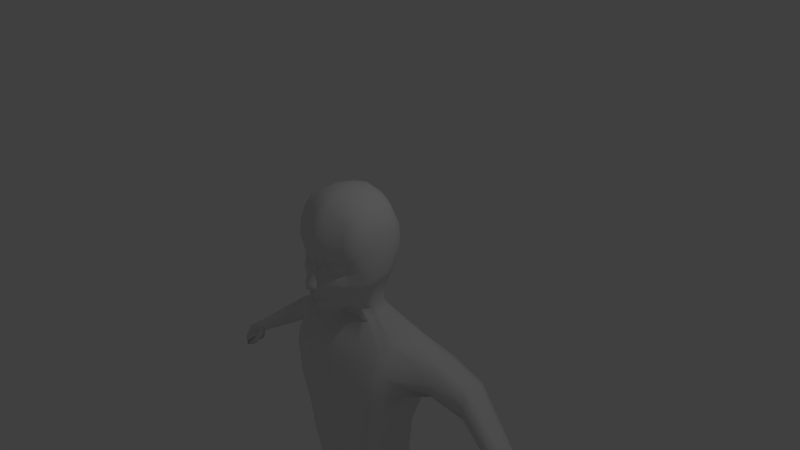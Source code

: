# Source: Aang3_1.blend  (saved by Blender 2.70.0; exported with 4.5.12 LTS)
import bpy
from mathutils import Matrix  # noqa: F401  (used for matrix-valued properties, if any)

bpy.ops.wm.read_factory_settings(use_empty=True)
scene = bpy.context.scene
scene.name = 'Scene'

# ---- collections
col_collection_1 = bpy.data.collections.new('Collection 1'); scene.collection.children.link(col_collection_1)

# ---- materials (node trees are filled in below, after node groups)
mat_material = bpy.data.materials.new('Material')
mat_material.alpha_threshold = 0.0
mat_material.use_transparent_shadow = False
mat_material.roughness = 0.5
mat_material.line_color = (0.0, 0.0, 0.0, 1.0)

# ---- material node trees

# ---- world
world_world = bpy.data.worlds.new('World'); scene.world = world_world
world_world.color = (0.05088, 0.05088, 0.05088)
world_world.use_sun_shadow = False
world_world.sun_shadow_jitter_overblur = 0.0
world_world.cycles.sampling_method = 'MANUAL'
world_world.cycles.sample_map_resolution = 256

# ---- cameras
cam_camera = bpy.data.cameras.new('Camera')
cam_camera.clip_end = 100.0
cam_camera.lens = 35.0
cam_camera.sensor_width = 32.0
cam_camera.sensor_height = 18.0
cam_camera.ortho_scale = 7.314
cam_camera.dof.focus_distance = 0.0
cam_camera.dof.aperture_fstop = 128.0

# ---- lights
light_lamp = bpy.data.lights.new('Lamp', 'POINT')
light_lamp.transmission_factor = 0.0
light_lamp.cutoff_distance = 30.0
light_lamp.energy = 100.0
light_lamp.shadow_buffer_clip_start = 1.001
light_lamp.shadow_soft_size = 0.1
light_lamp.shadow_maximum_resolution = 0.006
light_lamp.use_absolute_resolution = True
light_lamp.cycles.use_multiple_importance_sampling = False

# ---- meshes
me_cube_003 = bpy.data.meshes.new('Cube.003')
me_cube_003.from_pydata([(0.5443, 0.2652, 2.651), (0.5334, -0.7135, 2.755), (0.498, 0.4848, 4.339), (0.6107, -0.7254, 4.341), (0.0, 0.6752, 4.403), (0.7203, 0.5009, 3.461), (0.0, 0.4547, 2.603), (0.7295, -0.1286, 4.496), (0.664, -0.7799, 3.533), (0.5369, -0.2215, 2.596), (0.0, -0.8521, 4.496), (0.0, -1.012, 2.286), (0.0, 0.7906, 3.457), (0.922, -0.1668, 3.444), (0.0, -1.076, 3.448), (0.5338, 0.5156, 1.937), (0.0, -0.1286, 4.773), (0.2692, 0.5865, 4.372), (0.7024, 0.3443, 3.072), (0.7056, -0.4851, 4.465), (0.6711, -0.7235, 3.102), (0.5337, -0.008312, 2.629), (0.2687, -0.8696, 2.381), (0.6563, 0.5608, 3.956), (0.2692, 0.3815, 2.639), (0.7056, 0.2278, 4.464), (0.705, -0.7687, 4.03), (0.5073, -0.3646, 2.663), (0.2692, -0.7718, 4.465), (0.0, 0.4949, 3.083), (0.0, 0.8684, 3.973), (0.3565, 0.6649, 3.459), (0.8217, -0.1951, 3.023), (0.9049, -0.1286, 4.066), (0.8224, 0.2293, 3.446), (0.8672, -0.5826, 3.444), (0.0, -1.073, 4.066), (0.2856, -0.9993, 3.526), (0.0, -0.5721, 2.305), (0.0, 0.6685, 1.937), (0.3482, -0.1192, 4.724), (0.0, -0.5721, 4.724), (0.0, 0.3148, 4.705), (0.3369, 0.4544, 3.105), (0.7885, -0.5725, 3.044), (0.5457, 0.1231, 1.937), (0.3347, 0.7463, 3.946), (0.7729, 0.1008, 3.065), (0.8267, 0.3, 4.012), (0.8653, -0.5556, 4.039), (0.3258, -0.9782, 3.076), (0.3347, -0.9812, 4.038), (0.306, -0.5078, 2.418), (0.3297, -0.5083, 4.673), (0.3297, 0.2699, 4.65), (0.3979, 0.3373, 2.204), (0.0, 0.472, 2.204), (0.4039, -0.00853, 2.204), (1.244, 0.5947, 1.733), (0.4027, 0.143, 2.204), (0.3293, 0.4055, 2.204), (0.343, -0.07544, 2.238), (1.314, 0.02836, 1.818), (0.0, -0.2729, 2.204), (1.045, 0.4087, -1.219), (0.0, 0.8208, 1.665), (0.3323, -0.2276, 2.204), (0.5433, 0.295, 1.937), (0.4507, 0.5812, 1.937), (0.4836, 0.03089, 1.97), (0.0, -0.177, 1.937), (0.4568, -0.1374, 1.937), (1.3, 0.3026, 1.818), (1.023, 0.7056, 1.665), (1.24, -0.2425, 1.761), (1.102, 0.0444, -1.219), (0.0, -0.5278, 1.665), (1.116, -0.2395, -1.219), (0.0, 0.6611, -1.219), (1.058, -0.4552, 1.665), (1.061, 0.451, -1.869), (1.177, -0.07034, -1.869), (1.202, 0.1254, -1.869), (1.156, -0.2679, -1.869), (0.0, -0.5278, -1.869), (0.9735, -0.4406, -1.869), (0.817, 0.5594, -1.219), (1.042, -0.4703, -1.186), (0.0, -0.7351, -1.219), (0.8535, -0.6274, -1.219), (1.279, 0.5843, 0.2227), (1.356, -0.2206, 0.2227), (0.0, 0.8977, 0.2227), (1.34, 0.1319, 0.2227), (1.289, -0.5362, 0.2566), (1.088, -0.7087, 0.2227), (1.049, 0.7649, 0.2227), (0.0, -0.836, 0.2227), (1.305, 0.7349, 1.262), (0.0, 0.9513, 1.262), (1.311, -0.5416, 1.192), (1.094, -0.6208, 1.262), (1.052, 0.8171, 1.262), (0.0, -0.6481, 1.262), (1.365, 0.6828, 0.8268), (1.462, -0.1894, 0.8268), (0.0, 1.022, 0.8268), (1.443, 0.1927, 0.8268), (1.383, -0.5601, 0.8062), (1.127, -0.7226, 0.8268), (1.078, 0.8741, 0.8268), (0.0, -0.8562, 0.8268), (1.044, 0.4966, -0.4974), (1.091, -0.2301, -0.4974), (0.0, 0.7796, -0.4974), (1.082, 0.08823, -0.4974), (1.046, -0.5033, -0.4635), (0.9197, -0.6681, -0.4974), (0.8952, 0.6623, -0.4974), (0.0, -0.7856, -0.4974), (1.902, 0.8327, 1.374), (1.902, 0.205, 1.374), (1.902, 0.9204, 1.024), (2.536, 0.6365, 0.9596), (2.536, 0.9939, 0.9596), (1.902, 0.1281, 1.024), (1.902, 0.4234, 1.374), (1.902, 0.6317, 1.374), (1.902, 0.8392, 0.6907), (1.902, 0.4211, 0.6464), (1.902, 0.6332, 0.6464), (1.902, 0.1993, 0.699), (2.536, 0.8184, 0.9596), (2.536, 0.4457, 0.9596), (2.536, 1.071, 0.6539), (2.536, 0.3785, 0.6539), (2.536, 0.9997, 0.363), (2.536, 0.6344, 0.3243), (2.536, 0.8198, 0.3243), (2.536, 0.4407, 0.3703), (3.761, 0.3857, -0.04228), (3.761, 0.6774, -0.04228), (3.761, 0.5342, -0.04228), (3.761, 0.23, -0.04228), (3.761, 0.74, -0.2237), (4.48, 0.5562, -0.7292), (4.48, 0.2644, -0.7292), (3.761, 0.1752, -0.2237), (3.761, 0.6821, -0.3964), (3.761, 0.384, -0.4193), (3.761, 0.5353, -0.4193), (3.761, 0.2259, -0.3921), (4.361, 0.2685, -0.5087), (4.361, 0.5602, -0.5087), (4.361, 0.4169, -0.5087), (4.361, 0.1128, -0.5091), (4.361, 0.6228, -0.6094), (4.568, 0.2982, -1.094), (4.568, 0.569, -1.094), (4.361, 0.05738, -0.6253), (4.361, 0.5649, -0.7053), (4.361, 0.2668, -0.718), (4.361, 0.4181, -0.718), (4.357, 0.1023, -0.7149), (4.48, 0.4129, -0.7292), (4.48, 0.1088, -0.7292), (4.48, 0.6188, -0.8254), (4.48, 0.06237, -0.8255), (4.48, 0.5609, -0.917), (4.48, 0.2628, -0.9291), (4.48, 0.414, -0.9291), (4.48, 0.1059, -0.9147), (4.568, 0.436, -1.094), (4.568, 0.1537, -1.094), (4.568, 0.6271, -1.144), (4.568, 0.2773, -1.144), (4.568, 0.4497, -1.144), (4.568, 0.1028, -1.144), (4.568, 0.5733, -1.19), (4.568, 0.2966, -1.197), (4.568, 0.437, -1.197), (4.568, 0.1499, -1.189), (3.88, 0.2069, -0.1342), (3.88, 0.7169, -0.2997), (3.88, 0.1521, -0.2997), (3.88, 0.3609, -0.4782), (3.88, 0.1895, -0.4533), (3.88, 0.659, -0.4573), (3.88, 0.5122, -0.4782), (3.88, 0.6543, -0.1342), (3.88, 0.3626, -0.1342), (3.88, 0.5111, -0.1342), (3.985, 0.6962, -0.3678), (3.985, 0.3402, -0.531), (3.985, 0.6383, -0.5118), (3.985, 0.6336, -0.2166), (3.985, 0.1862, -0.2166), (3.985, 0.1314, -0.3713), (3.985, 0.1866, -0.5114), (3.985, 0.4915, -0.531), (3.985, 0.3419, -0.2166), (3.985, 0.4904, -0.2166), (3.924, 0.0609, -0.5337), (3.924, 0.1236, -0.641), (4.03, 0.109, -0.5584), (4.028, 0.1186, -0.7401), (4.022, 0.01381, -0.656), (4.017, 0.03771, -0.8033), (4.119, 0.07254, -0.6763), (4.109, 0.0494, -0.8183), (4.191, -0.01295, -0.8881), (4.178, -0.007248, -0.9215), (4.3, -0.04451, -0.8589), (4.287, -0.01898, -0.888), (0.1782, 0.7278, 3.458), (0.1346, 0.6309, 4.388), (0.1346, -0.9648, 2.33), (0.1346, 0.4181, 2.621), (0.1346, -0.7998, 4.48), (0.07526, -1.03, 3.45), (0.1741, -0.1239, 4.749), (0.1685, 0.4805, 3.094), (0.1674, 0.8073, 3.959), (0.1244, -1.08, 3.055), (0.1674, -1.05, 4.052), (0.1649, -0.54, 2.361), (0.1649, -0.5402, 4.698), (0.1649, 0.2923, 4.678), (0.1646, 0.4388, 2.204), (0.1661, -0.2502, 2.204), (0.2254, 0.6248, 1.937), (0.2284, -0.1572, 1.937), (0.5113, 0.7632, 1.665), (0.5289, -0.4915, 1.665), (0.4868, -0.4842, -1.869), (0.4085, 0.6103, -1.219), (0.4268, -0.6812, -1.219), (0.5244, 0.8313, 0.2227), (0.5438, -0.7723, 0.2227), (0.526, 0.8842, 1.262), (0.5469, -0.6345, 1.262), (0.5389, 0.9483, 0.8268), (0.5635, -0.7894, 0.8268), (0.4476, 0.7209, -0.4974), (0.4598, -0.7268, -0.4974), (0.0, 0.6829, -1.919), (0.817, 0.6151, -1.919), (0.4085, 0.6507, -1.919), (0.0, 0.02843, -2.509), (0.0, -0.4129, -2.509), (0.1488, 0.02277, -2.509), (0.1435, -0.4141, -2.509), (0.0, 0.6829, -2.559), (0.06518, 0.6507, -2.559), (0.0, 0.298, -2.509), (0.1488, 0.2923, -2.509), (1.049, 0.8143, -3.311), (1.171, 0.2139, -3.311), (1.197, 0.4394, -3.311), (1.149, -0.01352, -3.311), (0.9567, -0.2125, -3.311), (0.4435, -0.2057, -3.311), (0.8462, 1.003, -3.311), (0.4902, 1.018, -3.311), (0.0872, 0.3212, -3.311), (0.1881, -0.1111, -3.311), (0.2085, 0.8621, -3.311), (0.1336, 0.6316, -3.311), (0.9175, 0.9658, -5.44), (1.003, 0.4758, -5.44), (1.021, 0.6598, -5.44), (0.987, 0.2901, -5.44), (1.027, 0.3074, -8.993), (0.8528, 0.1277, -5.44), (1.059, 0.6589, -8.993), (0.4942, 0.1333, -5.44), (0.7756, 1.12, -5.44), (0.5269, 1.132, -5.44), (1.042, 0.4839, -8.993), (0.961, 0.9497, -8.993), (0.2453, 0.5633, -5.44), (0.3158, 0.2104, -5.44), (0.33, 1.005, -5.44), (0.2777, 0.8167, -5.44), (0.9045, 0.9497, -5.765), (0.9856, 0.4839, -5.765), (1.003, 0.6589, -5.765), (0.9705, 0.3074, -5.765), (0.8845, -0.05294, -8.447), (0.843, 0.1531, -5.765), (1.012, 0.2307, -8.447), (0.5021, 0.1583, -5.765), (0.7696, 1.096, -5.765), (0.5332, 1.108, -5.765), (0.9856, 0.5275, -8.464), (1.003, 0.6633, -8.464), (0.2655, 0.5671, -5.765), (0.3325, 0.2317, -5.765), (0.346, 0.9868, -5.765), (0.2963, 0.808, -5.765), (0.907, 0.562, -8.993), (0.8995, 0.1531, -8.993), (0.5624, 0.5671, -8.993), (0.5586, 0.1583, -8.993), (0.8261, 1.096, -8.993), (0.5896, 1.108, -8.993), (0.907, 0.8029, -8.993), (0.5624, 0.808, -8.993), (0.322, 0.5671, -8.993), (0.389, 0.2317, -8.993), (0.4025, 0.9868, -8.993), (0.3528, 0.808, -8.993), (0.9045, 0.889, -8.464), (0.7696, 1.003, -8.464), (0.5332, 1.012, -8.464), (0.2655, 0.5921, -8.464), (0.346, 0.9178, -8.464), (0.2963, 0.779, -8.464), (0.374, 0.1719, -8.447), (0.5436, -0.04767, -8.447), (1.105, -0.683, -8.993), (0.9564, -0.8373, -8.752), (1.084, -0.683, -8.752), (0.9779, -0.8373, -8.993), (0.637, -0.8321, -8.993), (0.4674, -0.7587, -8.993), (0.4459, -0.7587, -8.752), (0.6155, -0.8321, -8.752), (1.003, 0.5863, -8.001), (0.9856, 0.494, -8.001), (0.9705, 0.4009, -7.986), (0.843, 0.3195, -7.986), (0.7696, 0.8171, -8.001), (0.2655, 0.5379, -8.001), (0.2963, 0.6649, -8.001), (0.5021, 0.3223, -7.986), (0.9045, 0.7397, -8.001), (0.5332, 0.8233, -8.001), (0.346, 0.7593, -8.001), (0.3325, 0.361, -7.986), (0.7127, 0.5272, 3.656), (0.7127, -0.8049, 3.737), (0.0, 0.8295, 3.715), (0.9134, -0.1477, 3.755), (0.0, -1.072, 3.757), (0.3456, 0.7056, 3.702), (0.8546, 0.2647, 3.729), (0.8758, -0.5862, 3.741), (0.3456, -0.9775, 3.745), (0.1728, -1.052, 3.751), (0.1728, 0.7675, 3.709), (0.6689, 0.3275, 2.982), (0.6419, -0.7634, 3.028), (0.0, 0.4863, 2.981), (0.7612, -0.2007, 2.932), (0.0, -1.14, 2.896), (0.3226, 0.4389, 3.006), (0.7441, -0.5284, 2.963), (0.7221, 0.07766, 2.972), (0.3137, -0.9793, 2.953), (0.1266, -1.089, 2.917), (0.1613, 0.4673, 2.994), (0.6172, 0.3016, 2.845), (0.5969, -0.7546, 2.915), (0.0, 0.4732, 2.824), (0.6682, -0.2093, 2.793), (0.0, -1.158, 2.703), (0.3004, 0.4151, 2.854), (0.6458, -0.4604, 2.838), (0.6439, 0.04199, 2.83), (0.2885, -0.9524, 2.722), (0.1299, -1.079, 2.718), (0.1502, 0.4469, 2.839), (0.0, -1.235, 3.06), (0.1064, -1.184, 3.083), (0.0, -1.243, 2.939), (0.08744, -1.192, 2.96), (0.6856, 0.3359, 3.027), (0.6565, -0.7466, 3.065), (0.0, 0.4906, 3.032), (0.7915, -0.1979, 2.978), (0.3297, 0.4467, 3.055), (0.776, -0.5504, 3.003), (0.7475, 0.08925, 3.019), (0.3198, -0.9923, 3.015), (0.1255, -1.084, 2.973), (0.1649, 0.4739, 3.044), (0.0, -1.252, 2.999), (0.101, -1.202, 3.022), (0.5834, 0.2847, 2.755), (0.5674, -0.7355, 2.841), (0.0, 0.4646, 2.722), (0.6073, -0.2149, 2.701), (0.0, -1.113, 2.578), (0.2859, 0.3995, 2.754), (0.5816, -0.416, 2.757), (0.5928, 0.01867, 2.737), (0.2639, -0.914, 2.598), (0.1321, -1.027, 2.591), (0.143, 0.4335, 2.738), (0.6032, 0.2946, 2.808), (0.5847, -0.7467, 2.884), (0.0, 0.4696, 2.782), (0.6429, -0.2116, 2.755), (0.0, -1.1, 2.662), (0.2944, 0.4087, 2.813), (0.6192, -0.442, 2.805), (0.6228, 0.03234, 2.791), (0.2754, -0.9349, 2.667), (0.1308, -1.01, 2.667), (0.1472, 0.4413, 2.797), (0.7105, 0.4145, 3.246), (0.6543, -0.7276, 3.24), (0.0, 0.6275, 3.251), (0.8667, -0.1824, 3.212), (0.3457, 0.5488, 3.264), (0.8423, -0.5817, 3.223), (0.7951, 0.1585, 3.236), (0.2673, -0.9374, 3.247), (0.1728, 0.5914, 3.257), (0.1024, -1.057, 3.232), (0.6093, -0.7657, 3.466), (0.2922, -0.9143, 3.456), (0.6259, -0.761, 3.334), (0.3026, -0.9176, 3.32), (0.3836, 0.5357, 4.356), (0.401, -0.7916, 2.529), (0.4068, 0.3233, 2.645), (0.4399, -0.7486, 4.403), (0.4546, -0.8947, 3.581), (0.4923, 0.5484, 1.937), (0.5389, -0.1239, 4.61), (0.5384, 0.5829, 3.46), (0.5197, 0.3994, 3.088), (0.4955, 0.6535, 3.951), (0.4985, -0.8904, 3.089), (0.5199, -0.8749, 4.034), (0.4066, -0.4362, 2.54), (0.5177, -0.4967, 4.569), (0.5177, 0.2488, 4.557), (0.3636, 0.3714, 2.204), (1.133, 0.6502, 1.699), (0.3376, -0.1515, 2.221), (0.4702, -0.05327, 1.954), (1.149, -0.3489, 1.713), (1.065, -0.3542, -1.869), (0.9308, 0.484, -1.219), (0.9479, -0.5488, -1.203), (1.164, 0.6746, 0.2227), (1.188, -0.6224, 0.2397), (1.178, 0.776, 1.262), (1.202, -0.5812, 1.227), (1.222, 0.7785, 0.8268), (1.255, -0.6413, 0.8165), (0.9694, 0.5794, -0.4974), (0.983, -0.5857, -0.4804), (0.9392, 0.533, -1.894), (1.053, -0.113, -3.311), (0.9478, 0.9088, -3.311), (0.9199, 0.2089, -5.44), (0.8466, 1.043, -5.44), (0.9068, 0.2303, -5.765), (0.8371, 1.023, -5.765), (0.9746, 0.523, -8.993), (0.9633, 0.2303, -8.993), (0.8935, 1.023, -8.993), (0.9832, 0.7309, -8.993), (0.9483, 0.08887, -8.447), (0.8371, 0.9459, -8.464), (1.042, -0.7602, -8.993), (1.02, -0.7602, -8.752), (0.9068, 0.3602, -7.986), (0.8371, 0.7784, -8.001), (0.5291, 0.6164, 3.679), (0.5291, -0.8912, 3.741), (0.4957, 0.3832, 2.994), (0.4778, -0.8815, 2.991), (0.4588, 0.3584, 2.849), (0.4427, -0.8535, 2.837), (0.5077, 0.3913, 3.041), (0.4881, -0.8996, 3.04), (0.4347, 0.3421, 2.755), (0.4157, -0.8248, 2.704), (0.4488, 0.3516, 2.81), (0.43, -0.8408, 2.793), (0.5281, 0.4817, 3.255), (0.4654, -0.8708, 3.239), (0.4557, -0.84, 3.512), (0.4643, -0.8393, 3.27), (0.4476, 0.5072, 4.346), (0.475, -0.7479, 2.672), (0.4837, 0.2908, 2.648), (0.5354, -0.7356, 4.369), (0.5878, -0.8328, 3.578), (0.5155, 0.5301, 1.937), (0.6455, -0.1266, 4.546), (0.6402, 0.537, 3.461), (0.595, -0.831, 3.096), (0.6234, -0.8155, 4.031), (0.4629, -0.3962, 2.609), (0.6228, -0.4902, 4.511), (0.6228, 0.2371, 4.505), (0.3828, 0.3523, 2.204), (1.195, 0.6192, 1.718), (0.3406, -0.109, 2.231), (0.4777, -0.006202, 1.963), (1.2, -0.2894, 1.74), (1.116, -0.3059, -1.869), (1.001, -0.5049, -1.193), (1.245, -0.5742, 0.2492), (1.263, -0.5591, 1.207), (1.326, -0.5959, 0.8107), (1.018, -0.5396, -0.471), (1.106, -0.05736, -3.311), (0.9574, 0.2543, -5.44), (0.9424, 0.2734, -5.765), (1.012, 0.5011, -8.993), (0.9989, 0.2734, -8.993), (0.9839, 0.1682, -8.447), (1.077, -0.717, -8.993), (1.056, -0.717, -8.752), (0.9424, 0.383, -7.986), (0.6318, -0.8429, 3.739), (0.5696, -0.8263, 3.012), (0.5289, -0.7982, 2.882), (0.5823, -0.8442, 3.054), (0.5005, -0.7749, 2.797), (0.5165, -0.7882, 2.847), (0.5655, -0.8158, 3.248), (0.5422, -0.7984, 3.497), (0.5712, -0.7955, 3.292), (0.6219, 0.3686, 3.079), (0.5854, 0.6017, 3.954), (0.9945, 0.4419, -1.219), (1.229, 0.6241, 0.2227), (1.249, 0.753, 1.262), (1.302, 0.725, 0.8268), (1.011, 0.5331, -0.4974), (1.008, 0.4871, -1.88), (1.005, 0.8559, -3.311), (0.8863, 0.9998, -5.44), (0.8748, 0.982, -5.765), (0.9313, 0.982, -8.993), (1.026, 0.6906, -8.993), (0.8748, 0.9141, -8.464), (0.8748, 0.7568, -8.001), (0.6318, 0.5665, 3.666), (0.5925, 0.352, 2.988), (0.5474, 0.3266, 2.847), (0.6072, 0.3603, 3.033), (0.5179, 0.31, 2.755), (0.5352, 0.3198, 2.809), (0.6301, 0.4441, 3.25), (0.4283, 0.4269, 3.097), (0.4151, 0.6999, 3.948), (0.8739, 0.5217, -1.219), (1.106, 0.7197, 0.2227), (1.115, 0.7966, 1.262), (1.15, 0.8263, 0.8268), (0.9323, 0.6208, -0.4974), (0.8781, 0.5741, -1.906), (0.897, 0.956, -3.311), (0.8111, 1.081, -5.44), (0.8033, 1.06, -5.765), (0.8598, 1.06, -8.993), (0.9451, 0.7669, -8.993), (0.8033, 0.9743, -8.464), (0.8033, 0.7977, -8.001), (0.4374, 0.661, 3.691), (0.4091, 0.4111, 3.0), (0.3796, 0.3867, 2.852), (0.4187, 0.419, 3.048), (0.3603, 0.3708, 2.754), (0.3716, 0.3802, 2.811), (0.4369, 0.5153, 3.259), (0.3264, 0.5611, 4.364), (0.3348, -0.8306, 2.449), (0.338, 0.3524, 2.642), (0.3546, -0.7602, 4.434), (0.3827, -0.9515, 3.585), (0.4715, 0.5648, 1.937), (0.4435, -0.1216, 4.667), (0.4474, 0.6239, 3.459), (0.4122, -0.9343, 3.083), (0.4273, -0.928, 4.036), (0.3563, -0.472, 2.479), (0.4237, -0.5025, 4.621), (0.4237, 0.2593, 4.604), (0.3464, 0.3885, 2.204), (1.078, 0.6779, 1.682), (0.335, -0.1895, 2.213), (0.4635, -0.09535, 1.945), (1.103, -0.4021, 1.689), (1.019, -0.3974, -1.869), (0.9007, -0.5881, -1.211), (1.138, -0.6656, 0.2312), (1.148, -0.601, 1.244), (1.191, -0.682, 0.8216), (0.9513, -0.6269, -0.4889), (1.005, -0.1627, -3.311), (0.8864, 0.1683, -5.44), (0.8749, 0.1917, -5.765), (0.9408, 0.5425, -8.993), (0.9314, 0.1917, -8.993), (0.9164, 0.01797, -8.447), (1.01, -0.7987, -8.993), (0.9882, -0.7987, -8.752), (0.8749, 0.3399, -7.986), (0.4374, -0.9344, 3.743), (0.3957, -0.9304, 2.972), (0.3656, -0.903, 2.773), (0.4039, -0.946, 3.027), (0.3398, -0.8694, 2.626), (0.3527, -0.8878, 2.712), (0.3729, -0.92, 3.243), (0.3608, -0.8771, 3.507), (0.3687, -0.8784, 3.292), (0.7154, 0.4577, 3.354), (0.6992, -0.7102, 3.404), (0.0, 0.7091, 3.354), (0.8944, -0.1746, 3.328), (0.3511, 0.6069, 3.361), (0.8634, -0.5886, 3.334), (0.8088, 0.1939, 3.341), (0.23, -0.9676, 3.373), (0.0, -1.192, 2.917), (0.107, -1.141, 2.939), (0.1154, -1.132, 3.069), (0.1132, -1.143, 2.997), (0.1755, 0.6596, 3.357), (0.08881, -1.044, 3.341), (0.6329, -0.7426, 3.401), (0.2744, -0.9159, 3.384), (0.5332, 0.5323, 3.357), (0.46, -0.8396, 3.383), (0.6351, 0.4906, 3.355), (0.5567, -0.797, 3.387), (0.3647, -0.8778, 3.388), (0.4422, 0.5696, 3.359)], [], [(550, 389, 0, 491), (395, 390, 1, 27), (491, 0, 55, 502), (546, 340, 5, 496), (396, 392, 9, 21), (346, 343, 13, 34), (347, 341, 8, 35), (398, 393, 11, 216), (349, 344, 14, 219), (21, 9, 57, 59), (226, 220, 16, 41), (227, 215, 4, 42), (399, 394, 24, 217), (419, 415, 43, 221), (552, 411, 18, 531), (392, 395, 27, 9), (414, 416, 44, 32), (416, 412, 20, 44), (217, 24, 60, 228), (9, 27, 61, 57), (585, 52, 66, 590), (350, 345, 31, 214), (215, 17, 46, 222), (489, 2, 23, 532), (389, 396, 21, 0), (411, 417, 47, 18), (417, 414, 32, 47), (340, 346, 34, 5), (2, 25, 48, 23), (25, 7, 33, 48), (343, 347, 35, 13), (7, 19, 49, 33), (19, 3, 26, 49), (612, 397, 22, 576), (614, 418, 50, 583), (628, 627, 374, 388), (608, 348, 37, 579), (578, 28, 51, 584), (218, 10, 36, 224), (490, 499, 27, 1), (216, 225, 52, 22), (225, 38, 63, 229), (218, 226, 41, 10), (578, 586, 53, 28), (586, 581, 40, 53), (220, 227, 42, 16), (581, 587, 54, 40), (587, 575, 17, 54), (502, 55, 15, 494), (59, 57, 45, 67), (228, 60, 68, 230), (57, 61, 69, 45), (590, 66, 71, 591), (229, 63, 70, 231), (0, 21, 59, 55), (15, 67, 72, 58), (67, 45, 62, 72), (230, 68, 73, 232), (45, 69, 74, 62), (591, 71, 79, 592), (231, 70, 76, 233), (55, 59, 67, 15), (75, 77, 81, 82), (77, 87, 83, 81), (594, 89, 85, 593), (236, 88, 84, 234), (494, 15, 58, 503), (593, 85, 260, 599), (134, 124, 141, 144), (85, 234, 261, 260), (64, 75, 82, 80), (537, 112, 64, 533), (115, 113, 77, 75), (243, 118, 86, 235), (113, 116, 87, 77), (598, 117, 89, 594), (244, 119, 88, 236), (112, 115, 75, 64), (536, 104, 90, 534), (107, 105, 91, 93), (241, 110, 96, 237), (105, 108, 94, 91), (597, 109, 95, 595), (242, 111, 97, 238), (104, 107, 93, 90), (503, 58, 98, 535), (74, 100, 125, 121), (232, 73, 102, 239), (592, 79, 101, 596), (233, 76, 103, 240), (535, 98, 104, 536), (239, 102, 110, 241), (596, 101, 109, 597), (240, 103, 111, 242), (534, 90, 112, 537), (93, 91, 113, 115), (237, 96, 118, 243), (91, 94, 116, 113), (595, 95, 117, 598), (238, 97, 119, 244), (90, 93, 115, 112), (98, 58, 120, 122), (129, 130, 138, 137), (131, 129, 137, 139), (130, 128, 136, 138), (133, 135, 147, 143), (136, 134, 144, 148), (135, 139, 151, 147), (137, 138, 150, 149), (139, 137, 149, 151), (138, 136, 148, 150), (127, 126, 123, 132), (196, 197, 159, 155), (194, 192, 156, 160), (197, 198, 163, 159), (193, 199, 162, 161), (198, 193, 161, 163), (199, 194, 160, 162), (123, 133, 143, 140), (132, 123, 140, 142), (124, 132, 142, 141), (104, 98, 122, 128), (100, 108, 131, 125), (105, 107, 130, 129), (108, 105, 129, 131), (107, 104, 128, 130), (62, 74, 121, 126), (72, 62, 126, 127), (58, 72, 127, 120), (121, 125, 135, 133), (128, 122, 134, 136), (125, 131, 139, 135), (122, 120, 124, 134), (126, 121, 133, 123), (120, 127, 132, 124), (155, 159, 167, 165), (160, 156, 166, 168), (159, 163, 171, 167), (161, 162, 170, 169), (163, 161, 169, 171), (162, 160, 168, 170), (192, 195, 153, 156), (200, 196, 155, 152), (201, 200, 152, 154), (195, 201, 154, 153), (165, 167, 177, 173), (168, 166, 174, 178), (167, 171, 181, 177), (169, 170, 180, 179), (171, 169, 179, 181), (170, 168, 178, 180), (156, 153, 145, 166), (152, 155, 165, 146), (154, 152, 146, 164), (153, 154, 164, 145), (172, 157, 175, 176), (157, 173, 177, 175), (158, 172, 176, 174), (176, 175, 179, 180), (175, 177, 181, 179), (174, 176, 180, 178), (166, 145, 158, 174), (146, 165, 173, 157), (164, 146, 157, 172), (145, 164, 172, 158), (143, 147, 184, 182), (148, 144, 183, 187), (147, 151, 186, 184), (149, 150, 188, 185), (151, 149, 185, 186), (150, 148, 187, 188), (144, 141, 189, 183), (140, 143, 182, 190), (142, 140, 190, 191), (141, 142, 191, 189), (182, 184, 197, 196), (187, 183, 192, 194), (198, 197, 204, 205), (185, 188, 199, 193), (186, 185, 193, 198), (188, 187, 194, 199), (183, 189, 195, 192), (190, 182, 196, 200), (191, 190, 200, 201), (189, 191, 201, 195), (205, 204, 208, 209), (186, 198, 205, 203), (197, 184, 202, 204), (184, 186, 203, 202), (209, 208, 212, 213), (203, 205, 209, 207), (204, 202, 206, 208), (202, 203, 207, 206), (210, 211, 213, 212), (207, 209, 213, 211), (208, 206, 210, 212), (206, 207, 211, 210), (397, 398, 216, 22), (348, 349, 219, 37), (53, 40, 220, 226), (54, 17, 215, 227), (391, 399, 217, 6), (413, 419, 221, 29), (6, 217, 228, 56), (342, 350, 214, 12), (4, 215, 222, 30), (418, 420, 223, 50), (28, 218, 224, 51), (11, 38, 225, 216), (52, 225, 229, 66), (28, 53, 226, 218), (40, 54, 227, 220), (56, 228, 230, 39), (66, 229, 231, 71), (39, 230, 232, 65), (71, 231, 233, 79), (89, 236, 234, 85), (245, 247, 253, 252), (114, 243, 235, 78), (117, 244, 236, 89), (106, 241, 237, 92), (109, 242, 238, 95), (65, 232, 239, 99), (79, 233, 240, 101), (99, 239, 241, 106), (101, 240, 242, 109), (92, 237, 243, 114), (95, 238, 244, 117), (235, 86, 246, 247), (78, 235, 247, 245), (560, 246, 86, 555), (247, 246, 262, 263), (538, 80, 256, 539), (253, 247, 263, 266), (251, 250, 264, 265), (250, 255, 267, 264), (255, 253, 266, 267), (249, 248, 250, 251), (250, 248, 254, 255), (252, 253, 255, 254), (234, 251, 265, 261), (234, 84, 249, 251), (599, 260, 273, 600), (260, 261, 275, 273), (263, 262, 276, 277), (539, 256, 268, 540), (266, 263, 277, 282), (265, 264, 280, 281), (264, 267, 283, 280), (267, 266, 282, 283), (261, 265, 281, 275), (81, 83, 259, 257), (82, 81, 257, 258), (80, 82, 258, 256), (600, 273, 289, 601), (273, 275, 291, 289), (277, 276, 292, 293), (540, 268, 284, 541), (282, 277, 293, 298), (281, 280, 296, 297), (280, 283, 299, 296), (283, 282, 298, 299), (275, 281, 297, 291), (257, 259, 271, 269), (258, 257, 269, 270), (256, 258, 270, 268), (604, 288, 321, 606), (288, 319, 327, 321), (314, 313, 304, 305), (544, 312, 279, 542), (316, 314, 305, 310), (318, 315, 308, 309), (315, 317, 311, 308), (317, 316, 310, 311), (319, 318, 326, 327), (269, 271, 287, 285), (270, 269, 285, 286), (268, 270, 286, 284), (517, 516, 278, 272), (303, 302, 300, 301), (300, 302, 307, 306), (307, 302, 308, 311), (516, 543, 274, 278), (565, 306, 304, 564), (304, 306, 307, 305), (305, 307, 311, 310), (302, 303, 309, 308), (294, 290, 272, 278), (295, 294, 278, 274), (312, 295, 274, 279), (607, 331, 288, 604), (331, 335, 319, 288), (337, 332, 313, 314), (545, 336, 312, 544), (338, 337, 314, 316), (339, 333, 315, 318), (333, 334, 317, 315), (334, 338, 316, 317), (335, 339, 318, 319), (329, 330, 290, 294), (328, 329, 294, 295), (336, 328, 295, 312), (606, 321, 323, 605), (321, 327, 324, 323), (327, 326, 325, 324), (272, 290, 322, 320), (309, 303, 324, 325), (303, 301, 323, 324), (517, 272, 320, 519), (318, 309, 325, 326), (601, 289, 331, 607), (289, 291, 335, 331), (293, 292, 332, 337), (541, 284, 336, 545), (298, 293, 337, 338), (297, 296, 333, 339), (296, 299, 334, 333), (299, 298, 338, 334), (291, 297, 339, 335), (285, 287, 330, 329), (286, 285, 329, 328), (284, 286, 328, 336), (532, 23, 340, 546), (48, 33, 343, 346), (49, 26, 341, 347), (224, 36, 344, 349), (222, 46, 345, 350), (23, 48, 346, 340), (33, 49, 347, 343), (584, 51, 348, 608), (51, 224, 349, 348), (30, 222, 350, 342), (549, 377, 351, 547), (382, 378, 352, 357), (383, 380, 354, 358), (625, 626, 376, 375), (386, 381, 356, 361), (380, 382, 357, 354), (377, 383, 358, 351), (611, 384, 359, 609), (384, 385, 360, 359), (379, 386, 361, 353), (547, 351, 362, 548), (357, 352, 363, 368), (358, 354, 365, 369), (360, 355, 366, 371), (361, 356, 367, 372), (354, 357, 368, 365), (351, 358, 369, 362), (609, 359, 370, 610), (359, 360, 371, 370), (353, 361, 372, 364), (219, 14, 373, 374), (388, 387, 375, 376), (627, 630, 219, 374), (626, 628, 388, 376), (531, 18, 377, 549), (44, 20, 378, 382), (47, 32, 380, 383), (221, 43, 381, 386), (32, 44, 382, 380), (18, 47, 383, 377), (583, 50, 384, 611), (50, 223, 385, 384), (29, 221, 386, 379), (374, 373, 387, 388), (551, 400, 389, 550), (406, 401, 390, 395), (407, 403, 392, 396), (409, 404, 393, 398), (410, 405, 394, 399), (403, 406, 395, 392), (400, 407, 396, 389), (613, 408, 397, 612), (408, 409, 398, 397), (402, 410, 399, 391), (548, 362, 400, 551), (368, 363, 401, 406), (369, 365, 403, 407), (371, 366, 404, 409), (372, 367, 405, 410), (365, 368, 406, 403), (362, 369, 407, 400), (610, 370, 408, 613), (370, 371, 409, 408), (364, 372, 410, 402), (629, 621, 415, 419), (635, 617, 411, 552), (620, 622, 416, 414), (622, 618, 412, 416), (617, 623, 417, 411), (623, 620, 414, 417), (528, 412, 423, 530), (619, 629, 419, 413), (624, 630, 420, 418), (637, 632, 424, 616), (624, 418, 424, 632), (618, 8, 421, 631), (579, 37, 422, 615), (572, 481, 427, 577), (577, 427, 440, 588), (568, 473, 432, 582), (574, 485, 433, 553), (499, 437, 442, 504), (575, 425, 434, 554), (526, 482, 426, 490), (528, 486, 435, 497), (522, 474, 429, 493), (492, 428, 436, 498), (576, 585, 437, 426), (492, 500, 438, 428), (500, 495, 431, 438), (495, 501, 439, 431), (501, 489, 425, 439), (588, 440, 430, 580), (504, 442, 443, 505), (505, 443, 444, 506), (508, 447, 445, 507), (580, 430, 441, 589), (507, 445, 457, 513), (559, 454, 446, 555), (512, 455, 447, 508), (558, 452, 448, 556), (511, 453, 449, 509), (589, 441, 450, 557), (506, 444, 451, 510), (557, 450, 452, 558), (510, 451, 453, 511), (556, 448, 454, 559), (509, 449, 455, 512), (538, 456, 446, 533), (560, 456, 458, 561), (513, 457, 459, 514), (561, 458, 460, 562), (514, 459, 461, 515), (562, 460, 462, 563), (518, 467, 470, 520), (566, 468, 465, 564), (603, 602, 463, 464), (602, 565, 466, 463), (543, 466, 465, 542), (521, 471, 467, 518), (567, 472, 468, 566), (520, 470, 469, 519), (603, 464, 469, 605), (515, 461, 471, 521), (563, 462, 472, 567), (554, 434, 473, 568), (498, 436, 474, 522), (571, 479, 475, 569), (525, 480, 476, 523), (569, 475, 477, 570), (523, 476, 478, 524), (553, 433, 479, 571), (497, 435, 480, 525), (573, 483, 481, 572), (527, 484, 482, 526), (570, 477, 483, 573), (524, 478, 484, 527), (638, 633, 485, 574), (614, 486, 488, 616), (636, 634, 488, 530), (493, 429, 487, 529), (481, 550, 491, 427), (427, 491, 502, 440), (473, 546, 496, 432), (485, 552, 531, 433), (425, 489, 532, 434), (426, 437, 499, 490), (440, 502, 494, 430), (430, 494, 503, 441), (454, 537, 533, 446), (452, 536, 534, 448), (441, 503, 535, 450), (450, 535, 536, 452), (448, 534, 537, 454), (456, 538, 539, 458), (458, 539, 540, 460), (460, 540, 541, 462), (468, 544, 542, 465), (464, 463, 516, 517), (463, 466, 543, 516), (472, 545, 544, 468), (464, 517, 519, 469), (462, 541, 545, 472), (434, 532, 546, 473), (479, 549, 547, 475), (475, 547, 548, 477), (433, 531, 549, 479), (483, 551, 550, 481), (477, 548, 551, 483), (633, 635, 552, 485), (486, 528, 530, 488), (27, 499, 504, 61), (390, 526, 490, 1), (412, 528, 497, 20), (341, 522, 493, 8), (3, 492, 498, 26), (3, 19, 500, 492), (19, 7, 495, 500), (7, 25, 501, 495), (25, 2, 489, 501), (61, 504, 505, 69), (69, 505, 506, 74), (87, 508, 507, 83), (83, 507, 513, 259), (116, 512, 508, 87), (108, 511, 509, 94), (74, 506, 510, 100), (100, 510, 511, 108), (94, 509, 512, 116), (80, 538, 533, 64), (259, 513, 514, 271), (271, 514, 515, 287), (290, 518, 520, 322), (274, 543, 542, 279), (330, 521, 518, 290), (322, 520, 519, 320), (287, 515, 521, 330), (26, 498, 522, 341), (378, 525, 523, 352), (352, 523, 524, 363), (20, 497, 525, 378), (401, 527, 526, 390), (363, 524, 527, 401), (631, 636, 530, 423), (8, 493, 529, 421), (437, 585, 590, 442), (482, 612, 576, 426), (486, 614, 583, 435), (474, 608, 579, 429), (428, 578, 584, 436), (428, 438, 586, 578), (438, 431, 581, 586), (431, 439, 587, 581), (439, 425, 575, 587), (442, 590, 591, 443), (443, 591, 592, 444), (447, 594, 593, 445), (445, 593, 599, 457), (455, 598, 594, 447), (453, 597, 595, 449), (444, 592, 596, 451), (451, 596, 597, 453), (449, 595, 598, 455), (456, 560, 555, 446), (457, 599, 600, 459), (459, 600, 601, 461), (467, 604, 606, 470), (466, 565, 564, 465), (471, 607, 604, 467), (470, 606, 605, 469), (461, 601, 607, 471), (436, 584, 608, 474), (480, 611, 609, 476), (476, 609, 610, 478), (435, 583, 611, 480), (484, 613, 612, 482), (478, 610, 613, 484), (634, 637, 616, 488), (429, 579, 615, 487), (394, 572, 577, 24), (24, 577, 588, 60), (345, 568, 582, 31), (415, 574, 553, 43), (17, 575, 554, 46), (22, 52, 585, 576), (60, 588, 580, 68), (68, 580, 589, 73), (118, 559, 555, 86), (110, 558, 556, 96), (73, 589, 557, 102), (102, 557, 558, 110), (96, 556, 559, 118), (246, 560, 561, 262), (262, 561, 562, 276), (276, 562, 563, 292), (313, 566, 564, 304), (301, 300, 602, 603), (300, 306, 565, 602), (332, 567, 566, 313), (301, 603, 605, 323), (292, 563, 567, 332), (46, 554, 568, 345), (381, 571, 569, 356), (356, 569, 570, 367), (43, 553, 571, 381), (405, 573, 572, 394), (367, 570, 573, 405), (621, 638, 574, 415), (418, 614, 616, 424), (385, 223, 627, 628), (355, 360, 626, 625), (223, 420, 630, 627), (360, 385, 628, 626), (214, 31, 621, 629), (496, 5, 617, 635), (13, 35, 622, 620), (35, 8, 618, 622), (5, 34, 623, 617), (34, 13, 620, 623), (12, 214, 629, 619), (37, 219, 630, 624), (615, 422, 632, 637), (37, 624, 632, 422), (412, 618, 631, 423), (582, 432, 633, 638), (529, 487, 634, 636), (432, 496, 635, 633), (421, 529, 636, 631), (487, 615, 637, 634), (31, 582, 638, 621)])
me_cube_003.polygons.foreach_set('use_smooth', [True] * 612)
me_cube_003.use_remesh_preserve_volume = False
me_cube_003.use_remesh_preserve_attributes = False
me_cube_003.use_mirror_vertex_groups = False
me_cube_003.update()
me_cube_005 = bpy.data.meshes.new('Cube.005')
me_cube_005.from_pydata([], [], [])
me_cube_005.use_remesh_preserve_volume = False
me_cube_005.use_remesh_preserve_attributes = False
me_cube_005.use_mirror_vertex_groups = False
me_cube_005.update()
me_cube = bpy.data.meshes.new('Cube')
me_cube.from_pydata([], [], [])
me_cube.materials.append(mat_material)
me_cube.use_remesh_preserve_volume = False
me_cube.use_remesh_preserve_attributes = False
me_cube.use_mirror_vertex_groups = False
me_cube.update()
arm_armature = bpy.data.armatures.new('Armature')  # bones are not reproduced

# ---- objects
ob_cube_002 = bpy.data.objects.new('Cube.002', me_cube_003)
ob_metarig = bpy.data.objects.new('metarig', arm_armature)
ob_cube_001 = bpy.data.objects.new('Cube.001', me_cube_005)
ob_cube = bpy.data.objects.new('Cube', me_cube)
ob_lamp = bpy.data.objects.new('Lamp', light_lamp)
ob_camera = bpy.data.objects.new('Camera', cam_camera)

# ---- transforms, parenting, visibility, modifiers, constraints
ob_cube_002.location = (0.003264, -0.2954, -1.957)
ob_cube_002.scale = (0.6385, 0.6385, 0.6385)
ob_cube_002.lineart.crease_threshold = 0.0
_m = ob_cube_002.modifiers.new('Mirror', 'MIRROR')
_m.use_clip = True
ob_metarig.location = (6.991, -3.072, -7.525)
ob_metarig.scale = (3.678, 4.16, 4.16)
ob_metarig.lineart.crease_threshold = 0.0
ob_cube_001.location = (0.0, 0.0, 0.0)
ob_cube_001.lineart.crease_threshold = 0.0
ob_cube.location = (0.0, 0.0, 0.0)
ob_cube.lock_rotations_4d = False
ob_cube.empty_display_type = 'ARROWS'
ob_cube.lineart.crease_threshold = 0.0
_m = ob_cube.modifiers.new('Mirror', 'MIRROR')
ob_lamp.location = (4.076, 1.005, 5.904)
ob_lamp.rotation_euler = (0.6503, 0.05522, 1.866)
ob_lamp.lock_rotations_4d = False
ob_lamp.empty_display_type = 'ARROWS'
ob_lamp.color = (0.0, 0.0, 0.0, 0.0)
ob_lamp.lineart.crease_threshold = 0.0
ob_camera.location = (7.481, -6.508, 5.344)
ob_camera.rotation_euler = (1.109, 0.01082, 0.8149)
ob_camera.lock_rotations_4d = False
ob_camera.empty_display_type = 'ARROWS'
ob_camera.color = (0.0, 0.0, 0.0, 0.0)
ob_camera.display_type = 'WIRE'
ob_camera.lineart.crease_threshold = 0.0

# ---- collection membership
col_collection_1.objects.link(ob_cube_002)
col_collection_1.objects.link(ob_metarig)
col_collection_1.objects.link(ob_cube_001)
col_collection_1.objects.link(ob_cube)
col_collection_1.objects.link(ob_lamp)
col_collection_1.objects.link(ob_camera)

# ---- scene / render settings (as saved in the file)
scene.camera = ob_camera
scene.frame_start = 1; scene.frame_end = 250; scene.frame_set(1)
scene.render.engine = 'BLENDER_EEVEE_NEXT'
scene.render.resolution_percentage = 50
scene.render.dither_intensity = 0.0
scene.cycles.use_denoising = False
scene.cycles.samples = 10
scene.cycles.sampling_pattern = 'TABULATED_SOBOL'
scene.cycles.light_sampling_threshold = 0.0
scene.cycles.use_adaptive_sampling = False
scene.cycles.use_light_tree = False
scene.cycles.blur_glossy = 0.0
scene.cycles.volume_bounces = 1
scene.cycles.pixel_filter_type = 'GAUSSIAN'
scene.cycles.sample_clamp_indirect = 0.0
scene.view_settings.view_transform = 'Standard'
bpy.context.view_layer.update()
